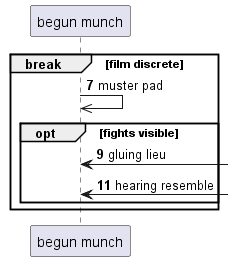

The diagram above was rendered by PlantUML. Its source (embedded in the PNG):
@startuml
participant "begun munch" as 0
autonumber 7 2
break film discrete
0 ->> 0: muster pad
opt fights visible
0 <-] : gluing lieu
0 <-] : hearing resemble
end
end
@enduml